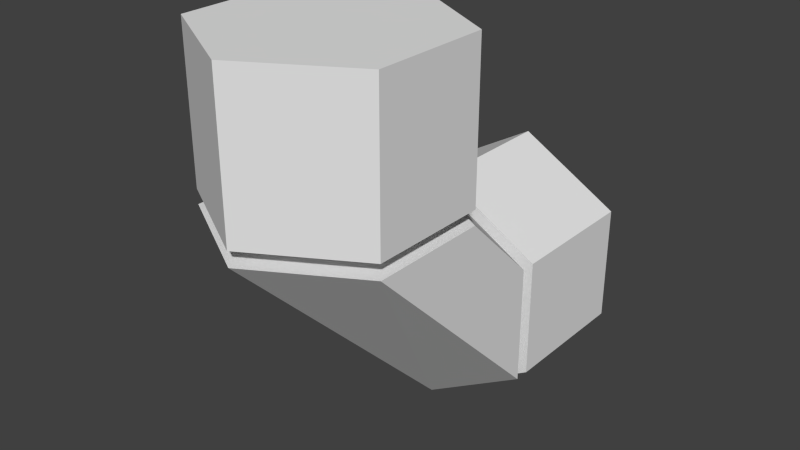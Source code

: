# Source: CircuitCurve.blend  (saved by Blender 2.68.0; exported with 4.5.12 LTS)
import bpy
from mathutils import Matrix  # noqa: F401  (used for matrix-valued properties, if any)

bpy.ops.wm.read_factory_settings(use_empty=True)
scene = bpy.context.scene
scene.name = 'Scene'

# ---- collections
col_collection_1 = bpy.data.collections.new('Collection 1'); scene.collection.children.link(col_collection_1)

# ---- world
world_world = bpy.data.worlds.new('World'); scene.world = world_world
world_world.color = (0.05088, 0.05088, 0.05088)
world_world.use_sun_shadow = False
world_world.sun_shadow_jitter_overblur = 0.0
world_world.cycles.sampling_method = 'MANUAL'
world_world.cycles.sample_map_resolution = 256

# ---- meshes
me_cylinder_001 = bpy.data.meshes.new('Cylinder.001')
me_cylinder_001.from_pydata([(-3.299e-07, 0.2182, 0.7388), (-3.299e-07, 0.2182, 2.789), (0.866, -0.2818, 0.7388), (0.866, -0.2818, 2.789), (0.866, -1.282, 0.7388), (0.866, -1.282, 2.789), (-4.173e-07, -1.782, 0.7388), (-4.173e-07, -1.782, 2.789), (-0.866, -1.282, 0.7388), (-0.866, -1.282, 2.789), (-0.866, -0.2818, 0.7388), (-0.866, -0.2818, 2.789), (-2.577e-07, 0.2182, 0.5388), (0.866, -0.2818, 0.5388), (0.866, -1.282, 0.5388), (-3.451e-07, -1.782, 0.5388), (-0.866, -1.282, 0.5388), (-0.866, -0.2818, 0.5388), (-2.577e-07, 0.374, 0.3186), (0.866, 0.374, -0.4844), (0.866, 0.374, -2.09), (-3.451e-07, 0.374, -2.894), (-0.866, 0.374, -2.09), (-0.866, 0.374, -0.4844), (-2.577e-07, 0.4968, 0.3186), (0.866, 0.4968, -0.4844), (0.866, 0.4968, -2.09), (-3.451e-07, 0.4968, -2.894), (-0.866, 0.4968, -2.09), (-0.866, 0.4968, -0.4844), (-2.577e-07, 1.674, 0.3186), (0.866, 1.674, -0.4844), (0.866, 1.674, -2.09), (-3.451e-07, 1.674, -2.894), (-0.866, 1.674, -2.09), (-0.866, 1.674, -0.4844), (0.6495, 0.374, -0.6852), (0.6495, 0.4968, -0.6852), (-2.634e-07, 0.4968, -0.08291), (-2.634e-07, 0.374, -0.08291), (-0.6495, 0.374, -1.89), (-0.6495, 0.4968, -1.89), (-3.289e-07, 0.4968, -2.492), (-3.289e-07, 0.374, -2.492), (0.6495, 0.4968, -1.89), (0.6495, 0.374, -1.89), (-0.6495, 0.4968, -0.6852), (-0.6495, 0.374, -0.6852), (-0.6495, -0.4068, 0.7888), (-0.6495, -0.4068, 0.5388), (-0.6495, -1.157, 0.5388), (-0.6495, -1.157, 0.7888), (-3.128e-07, -0.03176, 0.7888), (-2.947e-07, -0.03176, 0.5388), (0.6495, -1.157, 0.7888), (0.6495, -1.157, 0.5388), (0.6495, -0.4068, 0.5388), (0.6495, -0.4068, 0.7888), (-3.783e-07, -1.532, 0.7888), (-3.603e-07, -1.532, 0.5388)], [], [(0, 1, 3, 2), (2, 3, 5, 4), (4, 5, 7, 6), (6, 7, 9, 8), (3, 1, 11, 9, 7, 5), (10, 11, 1, 0), (8, 9, 11, 10), (50, 49, 17, 16), (14, 15, 21, 20), (49, 53, 12, 17), (56, 55, 14, 13), (55, 59, 15, 14), (53, 56, 13, 12), (59, 50, 16, 15), (38, 37, 25, 24), (17, 12, 18, 23), (13, 14, 20, 19), (16, 17, 23, 22), (12, 13, 19, 18), (15, 16, 22, 21), (29, 24, 30, 35), (42, 41, 28, 27), (44, 42, 27, 26), (46, 38, 24, 29), (37, 44, 26, 25), (41, 46, 29, 28), (30, 31, 32, 33, 34, 35), (25, 26, 32, 31), (28, 29, 35, 34), (24, 25, 31, 30), (27, 28, 34, 33), (26, 27, 33, 32), (18, 19, 36, 39), (39, 36, 37, 38), (21, 22, 40, 43), (43, 40, 41, 42), (20, 21, 43, 45), (45, 43, 42, 44), (23, 18, 39, 47), (47, 39, 38, 46), (19, 20, 45, 36), (36, 45, 44, 37), (22, 23, 47, 40), (40, 47, 46, 41), (8, 10, 48, 51), (51, 48, 49, 50), (10, 0, 52, 48), (48, 52, 53, 49), (2, 4, 54, 57), (57, 54, 55, 56), (4, 6, 58, 54), (54, 58, 59, 55), (0, 2, 57, 52), (52, 57, 56, 53), (6, 8, 51, 58), (58, 51, 50, 59)])
me_cylinder_001.use_remesh_preserve_volume = False
me_cylinder_001.use_remesh_preserve_attributes = False
me_cylinder_001.use_mirror_vertex_groups = False
me_cylinder_001.update()

# ---- objects
ob_cylinder = bpy.data.objects.new('Cylinder', me_cylinder_001)

# ---- transforms, parenting, visibility, modifiers, constraints
ob_cylinder.location = (0.0, 0.0, 0.0)
ob_cylinder.scale = (0.1032, 0.1032, 0.06426)
ob_cylinder.lineart.crease_threshold = 0.0

# ---- collection membership
col_collection_1.objects.link(ob_cylinder)

# ---- scene / render settings (as saved in the file)
scene.frame_start = 1; scene.frame_end = 250; scene.frame_set(1)
scene.render.engine = 'BLENDER_EEVEE_NEXT'
scene.render.image_settings.color_mode = 'RGB'
scene.render.image_settings.compression = 90
scene.render.resolution_percentage = 50
scene.render.dither_intensity = 0.0
scene.cycles.use_denoising = False
scene.cycles.samples = 10
scene.cycles.sampling_pattern = 'TABULATED_SOBOL'
scene.cycles.light_sampling_threshold = 0.0
scene.cycles.use_adaptive_sampling = False
scene.cycles.use_light_tree = False
scene.cycles.blur_glossy = 0.0
scene.cycles.volume_bounces = 1
scene.cycles.pixel_filter_type = 'GAUSSIAN'
scene.cycles.sample_clamp_indirect = 0.0
scene.view_settings.view_transform = 'Standard'
bpy.context.view_layer.update()

# ---- added for rendering (the .blend has no active camera and no usable light): camera, sun
cam_auto = bpy.data.cameras.new('AutoCamera')
cam_auto.lens = 50.0
cam_auto.sensor_width = 36.0
cam_auto.clip_end = 1000.0
ob_auto_camera = bpy.data.objects.new('AutoCamera', cam_auto)
scene.collection.objects.link(ob_auto_camera)
ob_auto_camera.location = (0.500409, -0.606053, 0.396965)
ob_auto_camera.rotation_euler = (1.09748, -7.21219e-08, 0.694738)
scene.camera = ob_auto_camera
light_auto_sun = bpy.data.lights.new('AutoSun', 'SUN')
light_auto_sun.energy = 3.0
light_auto_sun.angle = 0.0523599
ob_auto_sun = bpy.data.objects.new('AutoSun', light_auto_sun)
scene.collection.objects.link(ob_auto_sun)
ob_auto_sun.rotation_euler = (0.872665, 0.174533, 0.523599)
bpy.context.view_layer.update()
